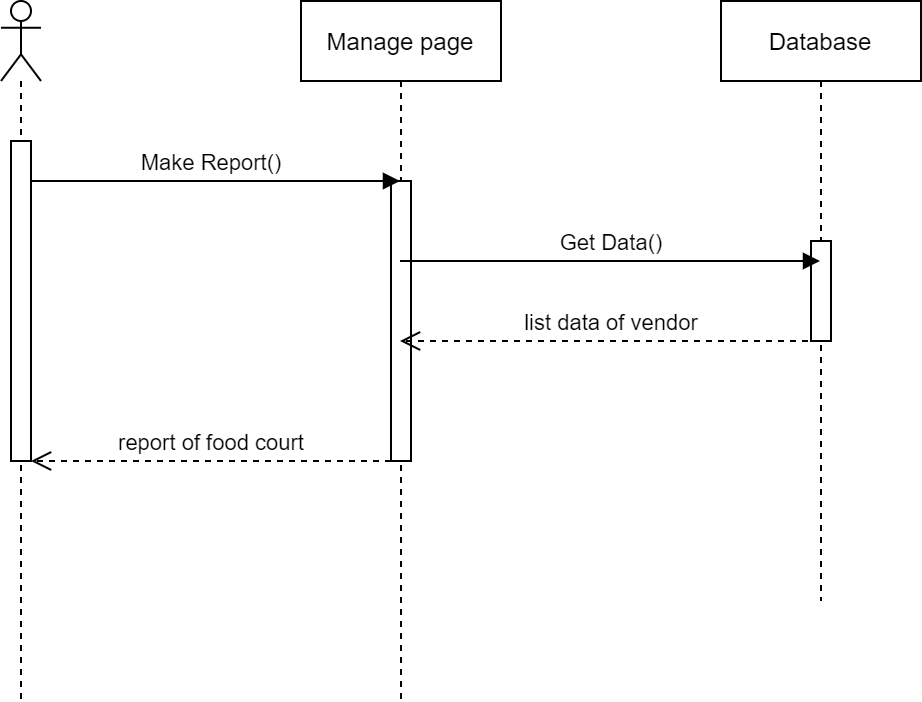

The diagram above was exported from draw.io. Its source (the exported page's mxGraphModel, read from the mxfile embedded in the PNG):
<mxGraphModel dx="868" dy="482" grid="1" gridSize="10" guides="1" tooltips="1" connect="1" arrows="1" fold="1" page="1" pageScale="1" pageWidth="827" pageHeight="1169" math="0" shadow="0">
  <root>
    <mxCell id="0" />
    <mxCell id="1" parent="0" />
    <mxCell id="he8DAvnxw2710jaRV1ho-3" value="Manage page" style="shape=umlLifeline;perimeter=lifelinePerimeter;whiteSpace=wrap;html=1;container=1;collapsible=0;recursiveResize=0;outlineConnect=0;" parent="1" vertex="1">
      <mxGeometry x="280" y="120" width="100" height="350" as="geometry" />
    </mxCell>
    <mxCell id="he8DAvnxw2710jaRV1ho-17" value="" style="html=1;points=[];perimeter=orthogonalPerimeter;" parent="he8DAvnxw2710jaRV1ho-3" vertex="1">
      <mxGeometry x="45" y="90" width="10" height="140" as="geometry" />
    </mxCell>
    <mxCell id="he8DAvnxw2710jaRV1ho-4" value="Database" style="shape=umlLifeline;perimeter=lifelinePerimeter;whiteSpace=wrap;html=1;container=1;collapsible=0;recursiveResize=0;outlineConnect=0;" parent="1" vertex="1">
      <mxGeometry x="490" y="120" width="100" height="300" as="geometry" />
    </mxCell>
    <mxCell id="he8DAvnxw2710jaRV1ho-27" value="" style="html=1;points=[];perimeter=orthogonalPerimeter;" parent="he8DAvnxw2710jaRV1ho-4" vertex="1">
      <mxGeometry x="45" y="120" width="10" height="50" as="geometry" />
    </mxCell>
    <mxCell id="he8DAvnxw2710jaRV1ho-5" value="" style="shape=umlLifeline;participant=umlActor;perimeter=lifelinePerimeter;whiteSpace=wrap;html=1;container=1;collapsible=0;recursiveResize=0;verticalAlign=top;spacingTop=36;labelBackgroundColor=#ffffff;outlineConnect=0;" parent="1" vertex="1">
      <mxGeometry x="130" y="120" width="20" height="350" as="geometry" />
    </mxCell>
    <mxCell id="he8DAvnxw2710jaRV1ho-6" value="Make Report()" style="html=1;verticalAlign=bottom;endArrow=block;" parent="1" target="he8DAvnxw2710jaRV1ho-3" edge="1">
      <mxGeometry width="80" relative="1" as="geometry">
        <mxPoint x="140" y="210" as="sourcePoint" />
        <mxPoint x="220" y="210" as="targetPoint" />
      </mxGeometry>
    </mxCell>
    <mxCell id="he8DAvnxw2710jaRV1ho-8" value="" style="html=1;points=[];perimeter=orthogonalPerimeter;" parent="1" vertex="1">
      <mxGeometry x="135" y="190" width="10" height="160" as="geometry" />
    </mxCell>
    <mxCell id="he8DAvnxw2710jaRV1ho-10" value="Get Data()" style="html=1;verticalAlign=bottom;endArrow=block;" parent="1" source="he8DAvnxw2710jaRV1ho-3" target="he8DAvnxw2710jaRV1ho-4" edge="1">
      <mxGeometry width="80" relative="1" as="geometry">
        <mxPoint x="350" y="250" as="sourcePoint" />
        <mxPoint x="510" y="250" as="targetPoint" />
        <Array as="points">
          <mxPoint x="500" y="250" />
        </Array>
      </mxGeometry>
    </mxCell>
    <mxCell id="he8DAvnxw2710jaRV1ho-11" value="list data of vendor" style="html=1;verticalAlign=bottom;endArrow=open;dashed=1;endSize=8;" parent="1" source="he8DAvnxw2710jaRV1ho-4" target="he8DAvnxw2710jaRV1ho-3" edge="1">
      <mxGeometry relative="1" as="geometry">
        <mxPoint x="470" y="269.5" as="sourcePoint" />
        <mxPoint x="390" y="269.5" as="targetPoint" />
        <Array as="points">
          <mxPoint x="370" y="290" />
        </Array>
      </mxGeometry>
    </mxCell>
    <mxCell id="he8DAvnxw2710jaRV1ho-23" value="report of food court" style="html=1;verticalAlign=bottom;endArrow=open;dashed=1;endSize=8;" parent="1" edge="1">
      <mxGeometry relative="1" as="geometry">
        <mxPoint x="325" y="350" as="sourcePoint" />
        <mxPoint x="145" y="350" as="targetPoint" />
      </mxGeometry>
    </mxCell>
  </root>
</mxGraphModel>